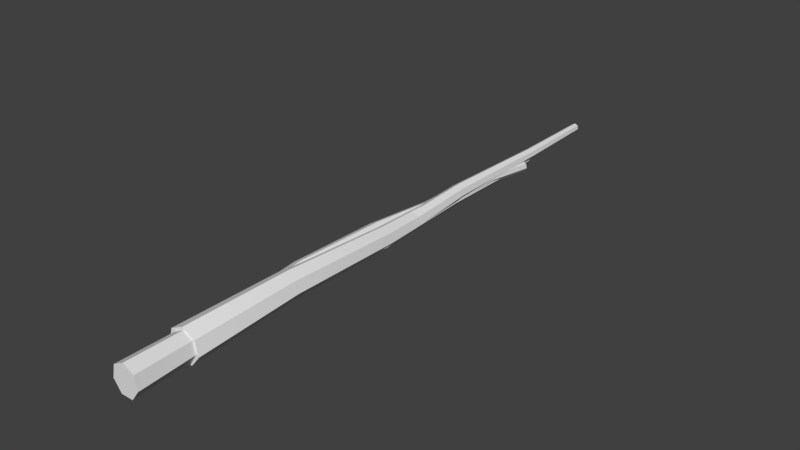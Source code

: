 # Source: SM_Sticks_001.blend  (saved by Blender 2.80.37; exported with 4.5.12 LTS)
import bpy
from mathutils import Matrix  # noqa: F401  (used for matrix-valued properties, if any)

bpy.ops.wm.read_factory_settings(use_empty=True)
scene = bpy.context.scene
scene.name = 'Scene'

# ---- collections
col_collection_1 = bpy.data.collections.new('Collection 1'); scene.collection.children.link(col_collection_1)

# ---- materials (node trees are filled in below, after node groups)
mat_stick = bpy.data.materials.new('Stick')
mat_stick.alpha_threshold = 0.0
mat_stick.use_transparent_shadow = False
mat_stick.roughness = 0.5

# ---- node groups
ng_auto_smooth = bpy.data.node_groups.new('Auto Smooth', 'GeometryNodeTree')
_s = ng_auto_smooth.interface.new_socket(name='Geometry', in_out='OUTPUT', socket_type='NodeSocketGeometry')
_s = ng_auto_smooth.interface.new_socket(name='Geometry', in_out='INPUT', socket_type='NodeSocketGeometry')
_s = ng_auto_smooth.interface.new_socket(name='Angle', in_out='INPUT', socket_type='NodeSocketFloat')
_s.subtype = 'ANGLE'
_s.min_value = 0.0
_s.max_value = 3.142
ng_auto_smooth.is_modifier = True
_N = ng_auto_smooth.nodes; _L = ng_auto_smooth.links
n0 = _N.new('NodeGroupOutput'); n0.name = 'Group Output'; n0.location = (480, -100)
n1 = _N.new('NodeGroupInput'); n1.name = 'Group Input'; n1.location = (-420, -300)
n2 = _N.new('NodeGroupInput'); n2.name = 'Group Input.001'; n2.location = (-60, -100)
n3 = _N.new('GeometryNodeSetShadeSmooth'); n3.name = 'Set Shade Smooth'; n3.location = (120, -100)
n3.domain = 'EDGE'
n4 = _N.new('GeometryNodeSetShadeSmooth'); n4.name = 'Set Shade Smooth.001'; n4.location = (300, -100)
n5 = _N.new('GeometryNodeInputMeshEdgeAngle'); n5.name = 'Edge Angle'; n5.location = (-420, -220)
n6 = _N.new('GeometryNodeInputEdgeSmooth'); n6.name = 'Is Edge Smooth'; n6.location = (-60, -160)
n7 = _N.new('GeometryNodeInputShadeSmooth'); n7.name = 'Is Face Smooth'; n7.location = (-240, -340)
n8 = _N.new('FunctionNodeBooleanMath'); n8.name = 'Boolean Math'; n8.location = (-60, -220)
n9 = _N.new('FunctionNodeCompare'); n9.name = 'Compare'; n9.location = (-240, -180)
n9.operation = 'LESS_EQUAL'
_L.new(n5.outputs[0], n9.inputs[0])
_L.new(n4.outputs[0], n0.inputs[0])
_L.new(n1.outputs[1], n9.inputs[1])
_L.new(n9.outputs[0], n8.inputs[0])
_L.new(n7.outputs[0], n8.inputs[1])
_L.new(n2.outputs[0], n3.inputs[0])
_L.new(n6.outputs[0], n3.inputs[1])
_L.new(n3.outputs[0], n4.inputs[0])
_L.new(n8.outputs[0], n3.inputs[2])
n0.is_active_output = True

# ---- material node trees

# ---- world
world_world = bpy.data.worlds.new('World'); scene.world = world_world
world_world.color = (0.05088, 0.05088, 0.05088)
world_world.use_sun_shadow = False
world_world.sun_shadow_jitter_overblur = 0.0
world_world.cycles.sampling_method = 'MANUAL'

# ---- meshes
me_circle_003 = bpy.data.meshes.new('Circle.003')
me_circle_003.from_pydata([(0.2854, -0.07099, 3.694), (0.1507, -0.24, 3.694), (-0.06546, -0.24, 3.694), (-0.2002, -0.07099, 3.694), (-0.1521, 0.1397, 3.694), (0.0426, 0.2335, 3.694), (0.2373, 0.1397, 3.694), (-0.02504, 0.3473, 2.109), (-0.1998, 0.2631, 2.109), (-0.2429, 0.07405, 2.109), (-0.122, -0.07757, 2.109), (0.07193, -0.07757, 2.109), (0.1928, 0.07405, 2.109), (0.1497, 0.2631, 2.109), (-0.1143, 0.2451, 0.07084), (-0.2926, 0.1593, 0.07084), (-0.3366, -0.0336, 0.07084), (-0.2132, -0.1883, 0.07084), (-0.01538, -0.1883, 0.07084), (0.108, -0.0336, 0.07084), (0.06396, 0.1593, 0.07084), (-0.0819, 0.1256, -1.444), (-0.2203, 0.05897, -1.444), (-0.2545, -0.09082, -1.444), (-0.1587, -0.2109, -1.444), (-0.005078, -0.2109, -1.444), (0.09072, -0.09082, -1.444), (0.05653, 0.05897, -1.444), (0.01504, 0.1814, -3.203), (-0.09877, 0.1265, -3.203), (-0.1269, 0.003393, -3.203), (-0.04812, -0.09537, -3.203), (0.0782, -0.09537, -3.203), (0.157, 0.003393, -3.203), (0.1289, 0.1265, -3.203), (0.1059, 0.02024, -4.305), (0.02564, -0.01839, -4.305), (0.005823, -0.1052, -4.305), (0.06135, -0.1748, -4.305), (0.1504, -0.1748, -4.305), (0.2059, -0.1052, -4.305), (0.1861, -0.01839, -4.305), (0.0426, -0.01548, 3.694), (0.04254, -0.01551, 3.694), (0.04252, -0.01558, 3.694), (0.04256, -0.01564, 3.694), (0.04264, -0.01564, 3.694), (0.04268, -0.01558, 3.694), (0.04267, -0.01551, 3.694), (0.1059, -0.0824, -4.305)], [], [(5, 6, 13, 7), (0, 1, 11, 12), (2, 3, 9, 10), (4, 5, 7, 8), (6, 0, 12, 13), (1, 2, 10, 11), (3, 4, 8, 9), (7, 13, 20, 14), (12, 11, 18, 19), (10, 9, 16, 17), (8, 7, 14, 15), (13, 12, 19, 20), (11, 10, 17, 18), (9, 8, 15, 16), (20, 19, 26, 27), (18, 17, 24, 25), (16, 15, 22, 23), (14, 20, 27, 21), (19, 18, 25, 26), (17, 16, 23, 24), (15, 14, 21, 22), (26, 25, 32, 33), (24, 23, 30, 31), (22, 21, 28, 29), (27, 26, 33, 34), (25, 24, 31, 32), (23, 22, 29, 30), (21, 27, 34, 28), (30, 29, 36, 37), (28, 34, 41, 35), (33, 32, 39, 40), (31, 30, 37, 38), (29, 28, 35, 36), (34, 33, 40, 41), (32, 31, 38, 39), (6, 5, 42, 48), (1, 0, 47, 46), (3, 2, 45, 44), (5, 4, 43, 42), (0, 6, 48, 47), (2, 1, 46, 45), (4, 3, 44, 43), (41, 40, 49), (39, 38, 49), (37, 36, 49), (35, 41, 49), (40, 39, 49), (38, 37, 49), (36, 35, 49)])
me_circle_003.polygons.foreach_set('use_smooth', [True] * 49)
_k = set([(0, 1), (0, 6), (0, 12), (1, 2), (1, 11), (2, 3), (2, 10), (3, 4), (3, 9), (4, 5), (4, 8), (5, 6), (5, 7), (6, 13), (7, 14), (8, 15), (9, 16), (10, 17), (11, 18), (12, 19), (13, 20), (14, 21), (15, 22), (16, 23), (17, 24), (18, 25), (19, 26), (20, 27), (21, 28), (22, 29), (23, 30), (24, 31), (25, 32), (26, 33), (27, 34), (28, 35), (29, 36), (30, 37), (31, 38), (32, 39), (33, 40), (34, 41), (35, 36), (35, 41), (36, 37), (37, 38), (38, 39), (39, 40), (40, 41)])
me_circle_003.attributes.new('sharp_edge', 'BOOLEAN', 'EDGE').data.foreach_set('value', [ (min(e.vertices), max(e.vertices)) in _k for e in me_circle_003.edges])
me_circle_003.materials.append(mat_stick)
me_circle_003.use_remesh_preserve_volume = False
me_circle_003.use_remesh_preserve_attributes = False
me_circle_003.use_mirror_vertex_groups = False
me_circle_003.update()
me_circle_002 = bpy.data.meshes.new('Circle.002')
me_circle_002.from_pydata([(-0.04935, 0.2944, 5.191), (-0.3272, 0.1606, 5.191), (-0.3958, -0.14, 5.191), (-0.2035, -0.3811, 5.191), (0.1048, -0.3811, 5.191), (0.2971, -0.14, 5.191), (0.2285, 0.1606, 5.191), (0.158, 0.4613, 2.911), (-0.06278, 0.355, 2.911), (-0.1173, 0.116, 2.911), (0.03547, -0.07554, 2.911), (0.2805, -0.07554, 2.911), (0.4333, 0.116, 2.911), (0.3788, 0.355, 2.911), (0.1146, 0.2852, 0.1816), (-0.06364, 0.1993, 0.1816), (-0.1077, 0.006419, 0.1816), (0.01569, -0.1483, 0.1816), (0.2135, -0.1483, 0.1816), (0.3369, 0.006419, 0.1816), (0.2929, 0.1993, 0.1816), (-0.04794, 0.1407, -2.215), (-0.1864, 0.07407, -2.215), (-0.2206, -0.07572, -2.215), (-0.1248, -0.1958, -2.215), (0.02888, -0.1958, -2.215), (0.1247, -0.07572, -2.215), (0.09049, 0.07407, -2.215), (-0.00386, 0.1092, -4.432), (-0.1177, 0.05444, -4.432), (-0.1458, -0.06872, -4.432), (-0.06702, -0.1675, -4.432), (0.0593, -0.1675, -4.432), (0.1381, -0.06872, -4.432), (0.11, 0.05444, -4.432), (-0.1068, 0.0663, -5.974), (-0.1871, 0.02766, -5.974), (-0.2069, -0.05916, -5.974), (-0.1514, -0.1288, -5.974), (-0.06232, -0.1288, -5.974), (-0.006795, -0.05916, -5.974), (-0.02661, 0.02766, -5.974), (-0.04935, -0.06082, 5.191), (-0.04945, -0.06086, 5.191), (-0.04947, -0.06097, 5.191), (-0.04941, -0.06105, 5.191), (-0.0493, -0.06105, 5.191), (-0.04924, -0.06097, 5.191), (-0.04926, -0.06086, 5.191), (-0.1069, -0.03635, -5.974)], [], [(0, 6, 13, 7), (5, 4, 11, 12), (3, 2, 9, 10), (1, 0, 7, 8), (6, 5, 12, 13), (4, 3, 10, 11), (2, 1, 8, 9), (7, 13, 20, 14), (12, 11, 18, 19), (10, 9, 16, 17), (8, 7, 14, 15), (13, 12, 19, 20), (11, 10, 17, 18), (9, 8, 15, 16), (20, 19, 26, 27), (18, 17, 24, 25), (16, 15, 22, 23), (14, 20, 27, 21), (19, 18, 25, 26), (17, 16, 23, 24), (15, 14, 21, 22), (26, 25, 32, 33), (24, 23, 30, 31), (22, 21, 28, 29), (27, 26, 33, 34), (25, 24, 31, 32), (23, 22, 29, 30), (21, 27, 34, 28), (30, 29, 36, 37), (28, 34, 41, 35), (33, 32, 39, 40), (31, 30, 37, 38), (29, 28, 35, 36), (34, 33, 40, 41), (32, 31, 38, 39), (6, 0, 42, 48), (4, 5, 47, 46), (2, 3, 45, 44), (0, 1, 43, 42), (5, 6, 48, 47), (3, 4, 46, 45), (1, 2, 44, 43), (41, 40, 49), (39, 38, 49), (37, 36, 49), (35, 41, 49), (40, 39, 49), (38, 37, 49), (36, 35, 49)])
me_circle_002.polygons.foreach_set('use_smooth', [True] * 49)
_k = set([(0, 1), (0, 6), (0, 7), (1, 2), (1, 8), (2, 3), (2, 9), (3, 4), (3, 10), (4, 5), (4, 11), (5, 6), (5, 12), (6, 13), (7, 14), (8, 15), (9, 16), (10, 17), (11, 18), (12, 19), (13, 20), (14, 21), (15, 22), (16, 23), (17, 24), (18, 25), (19, 26), (20, 27), (21, 28), (22, 29), (23, 30), (24, 31), (25, 32), (26, 33), (27, 34), (28, 35), (29, 36), (30, 37), (31, 38), (32, 39), (33, 40), (34, 41), (35, 36), (35, 41), (36, 37), (37, 38), (38, 39), (39, 40), (40, 41)])
me_circle_002.attributes.new('sharp_edge', 'BOOLEAN', 'EDGE').data.foreach_set('value', [ (min(e.vertices), max(e.vertices)) in _k for e in me_circle_002.edges])
me_circle_002.materials.append(mat_stick)
me_circle_002.use_remesh_preserve_volume = False
me_circle_002.use_remesh_preserve_attributes = False
me_circle_002.use_mirror_vertex_groups = False
me_circle_002.update()
me_circle_001 = bpy.data.meshes.new('Circle.001')
me_circle_001.from_pydata([(0.3818, -0.1268, 6.288), (0.1895, -0.3679, 6.288), (-0.1188, -0.3679, 6.288), (-0.3111, -0.1268, 6.288), (-0.2425, 0.1739, 6.288), (0.03534, 0.3077, 6.288), (0.3132, 0.1739, 6.288), (-0.1156, 0.2102, 2.757), (-0.3071, 0.118, 2.757), (-0.3544, -0.08927, 2.757), (-0.2219, -0.2555, 2.757), (-0.009295, -0.2555, 2.757), (0.1232, -0.08927, 2.757), (0.07594, 0.118, 2.757), (0.12, 0.2039, 0.2627), (-0.05824, 0.118, 0.2627), (-0.1023, -0.07488, 0.2627), (0.02109, -0.2296, 0.2627), (0.2189, -0.2296, 0.2627), (0.3423, -0.07488, 0.2627), (0.2983, 0.118, 0.2627), (0.03088, 0.2674, -2.368), (-0.1075, 0.2007, -2.368), (-0.1417, 0.05095, -2.368), (-0.04594, -0.06917, -2.368), (0.1077, -0.06917, -2.368), (0.2035, 0.05095, -2.368), (0.1693, 0.2007, -2.368), (0.06028, 0.2162, -4.982), (-0.03812, 0.1688, -4.982), (-0.06242, 0.06235, -4.982), (0.005672, -0.02304, -4.982), (0.1149, -0.02304, -4.982), (0.183, 0.06235, -4.982), (0.1587, 0.1688, -4.982), (-0.1455, 0.07954, -7.214), (-0.2257, 0.0409, -7.214), (-0.2455, -0.04592, -7.214), (-0.19, -0.1155, -7.214), (-0.101, -0.1155, -7.214), (-0.04544, -0.04592, -7.214), (-0.06526, 0.0409, -7.214), (0.03534, -0.04758, 6.288), (0.03525, -0.04763, 6.288), (0.03522, -0.04773, 6.288), (0.03529, -0.04781, 6.288), (0.03539, -0.04781, 6.288), (0.03546, -0.04773, 6.288), (0.03543, -0.04763, 6.288), (-0.1455, -0.02311, -7.214)], [], [(5, 6, 13, 7), (0, 1, 11, 12), (2, 3, 9, 10), (4, 5, 7, 8), (6, 0, 12, 13), (1, 2, 10, 11), (3, 4, 8, 9), (7, 13, 20, 14), (12, 11, 18, 19), (10, 9, 16, 17), (8, 7, 14, 15), (13, 12, 19, 20), (11, 10, 17, 18), (9, 8, 15, 16), (20, 19, 26, 27), (18, 17, 24, 25), (16, 15, 22, 23), (14, 20, 27, 21), (19, 18, 25, 26), (17, 16, 23, 24), (15, 14, 21, 22), (26, 25, 32, 33), (24, 23, 30, 31), (22, 21, 28, 29), (27, 26, 33, 34), (25, 24, 31, 32), (23, 22, 29, 30), (21, 27, 34, 28), (30, 29, 36, 37), (28, 34, 41, 35), (33, 32, 39, 40), (31, 30, 37, 38), (29, 28, 35, 36), (34, 33, 40, 41), (32, 31, 38, 39), (6, 5, 42, 48), (1, 0, 47, 46), (3, 2, 45, 44), (5, 4, 43, 42), (0, 6, 48, 47), (2, 1, 46, 45), (4, 3, 44, 43), (41, 40, 49), (39, 38, 49), (37, 36, 49), (35, 41, 49), (40, 39, 49), (38, 37, 49), (36, 35, 49)])
me_circle_001.polygons.foreach_set('use_smooth', [True] * 49)
_k = set([(0, 1), (0, 6), (0, 12), (1, 2), (1, 11), (2, 3), (2, 10), (3, 4), (3, 9), (4, 5), (4, 8), (5, 6), (5, 7), (6, 13), (7, 14), (8, 15), (9, 16), (10, 17), (11, 18), (12, 19), (13, 20), (14, 21), (15, 22), (16, 23), (17, 24), (18, 25), (19, 26), (20, 27), (21, 28), (22, 29), (23, 30), (24, 31), (25, 32), (26, 33), (27, 34), (28, 35), (29, 36), (30, 37), (31, 38), (32, 39), (33, 40), (34, 41), (35, 36), (35, 41), (36, 37), (37, 38), (38, 39), (39, 40), (40, 41)])
me_circle_001.attributes.new('sharp_edge', 'BOOLEAN', 'EDGE').data.foreach_set('value', [ (min(e.vertices), max(e.vertices)) in _k for e in me_circle_001.edges])
me_circle_001.materials.append(mat_stick)
me_circle_001.use_remesh_preserve_volume = False
me_circle_001.use_remesh_preserve_attributes = False
me_circle_001.use_mirror_vertex_groups = False
me_circle_001.update()

# ---- objects
ob_stick_03 = bpy.data.objects.new('Stick_03', me_circle_003)
ob_stick_02 = bpy.data.objects.new('Stick_02', me_circle_002)
ob_stick_01 = bpy.data.objects.new('Stick_01', me_circle_001)

# ---- transforms, parenting, visibility, modifiers, constraints
ob_stick_03.location = (0.0, 0.0, 0.0)
ob_stick_03.rotation_euler = (1.571, -0.0, 0.0)
ob_stick_03.scale = (0.07235, 0.07663, 0.07501)
ob_stick_03.lineart.crease_threshold = 0.0
_m = ob_stick_03.modifiers.new('Auto Smooth', 'NODES')
_m.node_group = ng_auto_smooth
_gi = [s.identifier for s in ng_auto_smooth.interface.items_tree if s.item_type == 'SOCKET' and s.in_out == 'INPUT']
_m[_gi[1]] = 3.142  # Angle
ob_stick_02.location = (0.0, 0.0, 0.0)
ob_stick_02.rotation_euler = (1.571, -0.0, 0.0)
ob_stick_02.scale = (0.07237, 0.07123, 0.06718)
ob_stick_02.lineart.crease_threshold = 0.0
_m = ob_stick_02.modifiers.new('Auto Smooth', 'NODES')
_m.node_group = ng_auto_smooth
_gi = [s.identifier for s in ng_auto_smooth.interface.items_tree if s.item_type == 'SOCKET' and s.in_out == 'INPUT']
_m[_gi[1]] = 3.142  # Angle
ob_stick_01.location = (0.0, 0.0, 0.0)
ob_stick_01.rotation_euler = (1.571, -0.0, 0.0)
ob_stick_01.scale = (0.06113, 0.06662, 0.06943)
ob_stick_01.lineart.crease_threshold = 0.0
_m = ob_stick_01.modifiers.new('Auto Smooth', 'NODES')
_m.node_group = ng_auto_smooth
_gi = [s.identifier for s in ng_auto_smooth.interface.items_tree if s.item_type == 'SOCKET' and s.in_out == 'INPUT']
_m[_gi[1]] = 3.142  # Angle

# ---- collection membership
col_collection_1.objects.link(ob_stick_03)
col_collection_1.objects.link(ob_stick_02)
col_collection_1.objects.link(ob_stick_01)

# ---- scene / render settings (as saved in the file)
scene.frame_start = 1; scene.frame_end = 250; scene.frame_set(1)
scene.render.engine = 'BLENDER_EEVEE_NEXT'
scene.render.resolution_percentage = 50
scene.render.dither_intensity = 0.0
scene.render.motion_blur_shutter = 1.0
scene.cycles.use_denoising = False
scene.cycles.samples = 128
scene.cycles.sampling_pattern = 'TABULATED_SOBOL'
scene.cycles.use_adaptive_sampling = False
scene.cycles.use_light_tree = False
scene.cycles.blur_glossy = 0.0
scene.cycles.sample_clamp_indirect = 0.0
scene.view_settings.view_transform = 'Standard'
bpy.context.view_layer.update()

# ---- added for rendering (the .blend has no active camera and no usable light): camera, sun
cam_auto = bpy.data.cameras.new('AutoCamera')
cam_auto.lens = 50.0
cam_auto.sensor_width = 36.0
cam_auto.clip_end = 1000.0
ob_auto_camera = bpy.data.objects.new('AutoCamera', cam_auto)
scene.collection.objects.link(ob_auto_camera)
ob_auto_camera.location = (0.872301, -1.01298, 0.69961)
ob_auto_camera.rotation_euler = (1.09748, -7.21219e-08, 0.694738)
scene.camera = ob_auto_camera
light_auto_sun = bpy.data.lights.new('AutoSun', 'SUN')
light_auto_sun.energy = 3.0
light_auto_sun.angle = 0.0523599
ob_auto_sun = bpy.data.objects.new('AutoSun', light_auto_sun)
scene.collection.objects.link(ob_auto_sun)
ob_auto_sun.rotation_euler = (0.872665, 0.174533, 0.523599)
bpy.context.view_layer.update()
